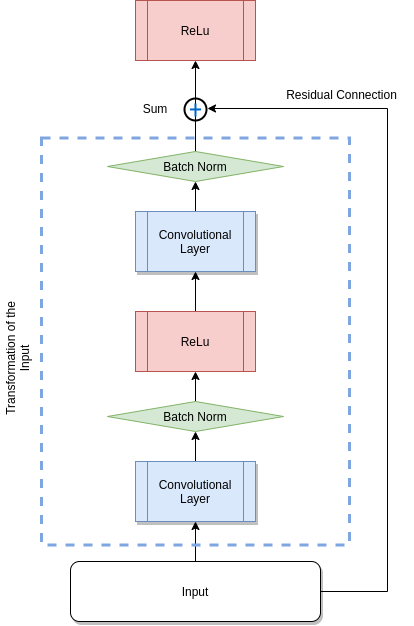

The diagram above was exported from draw.io. Its source (the exported page's mxGraphModel, read from the mxfile embedded in the PNG):
<mxGraphModel dx="612" dy="365" grid="1" gridSize="11" guides="1" tooltips="1" connect="1" arrows="1" fold="1" page="1" pageScale="1" pageWidth="291" pageHeight="413" background="#ffffff" math="1" shadow="0">
  <root>
    <mxCell id="0" />
    <mxCell id="1" parent="0" />
    <mxCell id="58lMbAsv3PrIVrictPao-5" value="" style="edgeStyle=orthogonalEdgeStyle;rounded=0;orthogonalLoop=1;jettySize=auto;html=1;" parent="1" source="58lMbAsv3PrIVrictPao-1" target="58lMbAsv3PrIVrictPao-3" edge="1">
      <mxGeometry relative="1" as="geometry" />
    </mxCell>
    <mxCell id="XI6iia8K5wY6l-dFSRIk-10" value="" style="edgeStyle=orthogonalEdgeStyle;rounded=0;orthogonalLoop=1;jettySize=auto;html=1;endArrow=none;endFill=0;" edge="1" parent="1" source="58lMbAsv3PrIVrictPao-1">
      <mxGeometry relative="1" as="geometry">
        <mxPoint x="482" y="147" as="targetPoint" />
      </mxGeometry>
    </mxCell>
    <mxCell id="58lMbAsv3PrIVrictPao-1" value="Input" style="rounded=1;whiteSpace=wrap;html=1;glass=0;shadow=1;sketch=0;" parent="1" vertex="1">
      <mxGeometry x="165" y="600" width="250" height="60" as="geometry" />
    </mxCell>
    <mxCell id="58lMbAsv3PrIVrictPao-7" value="" style="edgeStyle=orthogonalEdgeStyle;rounded=0;orthogonalLoop=1;jettySize=auto;html=1;" parent="1" source="58lMbAsv3PrIVrictPao-3" target="58lMbAsv3PrIVrictPao-6" edge="1">
      <mxGeometry relative="1" as="geometry" />
    </mxCell>
    <mxCell id="58lMbAsv3PrIVrictPao-3" value="Convolutional&lt;br&gt;Layer" style="shape=process;whiteSpace=wrap;html=1;backgroundOutline=1;shadow=1;fillColor=#dae8fc;strokeColor=#6c8ebf;" parent="1" vertex="1">
      <mxGeometry x="230" y="500" width="120" height="60" as="geometry" />
    </mxCell>
    <mxCell id="58lMbAsv3PrIVrictPao-13" value="" style="edgeStyle=orthogonalEdgeStyle;rounded=0;orthogonalLoop=1;jettySize=auto;html=1;" parent="1" source="58lMbAsv3PrIVrictPao-6" target="58lMbAsv3PrIVrictPao-12" edge="1">
      <mxGeometry relative="1" as="geometry" />
    </mxCell>
    <mxCell id="58lMbAsv3PrIVrictPao-6" value="Batch Norm" style="rhombus;whiteSpace=wrap;html=1;fillColor=#d5e8d4;strokeColor=#82b366;" parent="1" vertex="1">
      <mxGeometry x="202" y="440" width="176" height="30" as="geometry" />
    </mxCell>
    <mxCell id="58lMbAsv3PrIVrictPao-18" value="" style="edgeStyle=orthogonalEdgeStyle;rounded=0;orthogonalLoop=1;jettySize=auto;html=1;" parent="1" source="58lMbAsv3PrIVrictPao-12" target="58lMbAsv3PrIVrictPao-16" edge="1">
      <mxGeometry relative="1" as="geometry" />
    </mxCell>
    <mxCell id="58lMbAsv3PrIVrictPao-12" value="ReLu" style="shape=process;whiteSpace=wrap;html=1;backgroundOutline=1;fillColor=#f8cecc;strokeColor=#b85450;" parent="1" vertex="1">
      <mxGeometry x="230" y="350" width="120" height="60" as="geometry" />
    </mxCell>
    <mxCell id="58lMbAsv3PrIVrictPao-15" value="" style="edgeStyle=orthogonalEdgeStyle;rounded=0;orthogonalLoop=1;jettySize=auto;html=1;" parent="1" source="58lMbAsv3PrIVrictPao-16" target="58lMbAsv3PrIVrictPao-17" edge="1">
      <mxGeometry relative="1" as="geometry" />
    </mxCell>
    <mxCell id="58lMbAsv3PrIVrictPao-16" value="Convolutional&lt;br&gt;Layer" style="shape=process;whiteSpace=wrap;html=1;backgroundOutline=1;shadow=1;fillColor=#dae8fc;strokeColor=#6c8ebf;" parent="1" vertex="1">
      <mxGeometry x="230" y="250" width="120" height="60" as="geometry" />
    </mxCell>
    <mxCell id="XI6iia8K5wY6l-dFSRIk-5" value="" style="edgeStyle=orthogonalEdgeStyle;rounded=0;orthogonalLoop=1;jettySize=auto;html=1;" edge="1" parent="1" source="58lMbAsv3PrIVrictPao-17" target="XI6iia8K5wY6l-dFSRIk-4">
      <mxGeometry relative="1" as="geometry" />
    </mxCell>
    <mxCell id="58lMbAsv3PrIVrictPao-17" value="Batch Norm" style="rhombus;whiteSpace=wrap;html=1;fillColor=#d5e8d4;strokeColor=#82b366;" parent="1" vertex="1">
      <mxGeometry x="202" y="190" width="176" height="30" as="geometry" />
    </mxCell>
    <mxCell id="XI6iia8K5wY6l-dFSRIk-4" value="ReLu" style="shape=process;whiteSpace=wrap;html=1;backgroundOutline=1;fillColor=#f8cecc;strokeColor=#b85450;" vertex="1" parent="1">
      <mxGeometry x="230" y="39" width="120" height="60" as="geometry" />
    </mxCell>
    <mxCell id="XI6iia8K5wY6l-dFSRIk-11" value="" style="edgeStyle=orthogonalEdgeStyle;rounded=0;orthogonalLoop=1;jettySize=auto;html=1;startArrow=none;" edge="1" parent="1">
      <mxGeometry relative="1" as="geometry">
        <mxPoint x="482" y="147" as="sourcePoint" />
        <mxPoint x="302" y="147" as="targetPoint" />
      </mxGeometry>
    </mxCell>
    <mxCell id="XI6iia8K5wY6l-dFSRIk-15" value="" style="rounded=0;whiteSpace=wrap;html=1;shadow=0;strokeWidth=3;dashed=1;fillColor=none;strokeColor=#7EA6E0;" vertex="1" parent="1">
      <mxGeometry x="136" y="176.5" width="308" height="407" as="geometry" />
    </mxCell>
    <mxCell id="XI6iia8K5wY6l-dFSRIk-16" value="" style="edgeStyle=orthogonalEdgeStyle;rounded=0;orthogonalLoop=1;jettySize=auto;html=1;endArrow=none;" edge="1" parent="1">
      <mxGeometry relative="1" as="geometry">
        <mxPoint x="482" y="147" as="sourcePoint" />
        <mxPoint x="482" y="147" as="targetPoint" />
      </mxGeometry>
    </mxCell>
    <mxCell id="XI6iia8K5wY6l-dFSRIk-17" value="Sum" style="text;html=1;strokeColor=none;fillColor=none;align=center;verticalAlign=middle;whiteSpace=wrap;rounded=0;shadow=0;dashed=1;" vertex="1" parent="1">
      <mxGeometry x="230" y="137" width="40" height="20" as="geometry" />
    </mxCell>
    <mxCell id="XI6iia8K5wY6l-dFSRIk-18" value="Transformation of the Input" style="text;html=1;strokeColor=none;fillColor=none;align=center;verticalAlign=middle;whiteSpace=wrap;rounded=0;shadow=0;dashed=1;rotation=-90;" vertex="1" parent="1">
      <mxGeometry x="40" y="381" width="143" height="32" as="geometry" />
    </mxCell>
    <mxCell id="XI6iia8K5wY6l-dFSRIk-19" value="" style="ellipse;whiteSpace=wrap;html=1;shadow=0;strokeWidth=2;fillColor=none;" vertex="1" parent="1">
      <mxGeometry x="279" y="137" width="22" height="22" as="geometry" />
    </mxCell>
    <mxCell id="XI6iia8K5wY6l-dFSRIk-23" value="" style="endArrow=none;html=1;fillColor=#dae8fc;strokeColor=#0066CC;strokeWidth=2;targetPerimeterSpacing=7;sketch=0;rounded=0;" edge="1" parent="1">
      <mxGeometry width="50" height="50" relative="1" as="geometry">
        <mxPoint x="289.95" y="141.95000000000002" as="sourcePoint" />
        <mxPoint x="290" y="154.99999999999997" as="targetPoint" />
      </mxGeometry>
    </mxCell>
    <mxCell id="XI6iia8K5wY6l-dFSRIk-25" value="" style="endArrow=none;html=1;fillColor=#dae8fc;strokeColor=#0066CC;strokeWidth=2;targetPerimeterSpacing=7;sketch=0;rounded=0;" edge="1" parent="1">
      <mxGeometry width="50" height="50" relative="1" as="geometry">
        <mxPoint x="295.5" y="147.95" as="sourcePoint" />
        <mxPoint x="284.5" y="147.95" as="targetPoint" />
        <Array as="points">
          <mxPoint x="295.5" y="147.95" />
        </Array>
      </mxGeometry>
    </mxCell>
    <mxCell id="XI6iia8K5wY6l-dFSRIk-27" value="Residual Connection" style="text;html=1;strokeColor=none;fillColor=none;align=center;verticalAlign=middle;whiteSpace=wrap;rounded=0;shadow=0;dashed=1;rotation=0;" vertex="1" parent="1">
      <mxGeometry x="365" y="117" width="143" height="32" as="geometry" />
    </mxCell>
  </root>
</mxGraphModel>